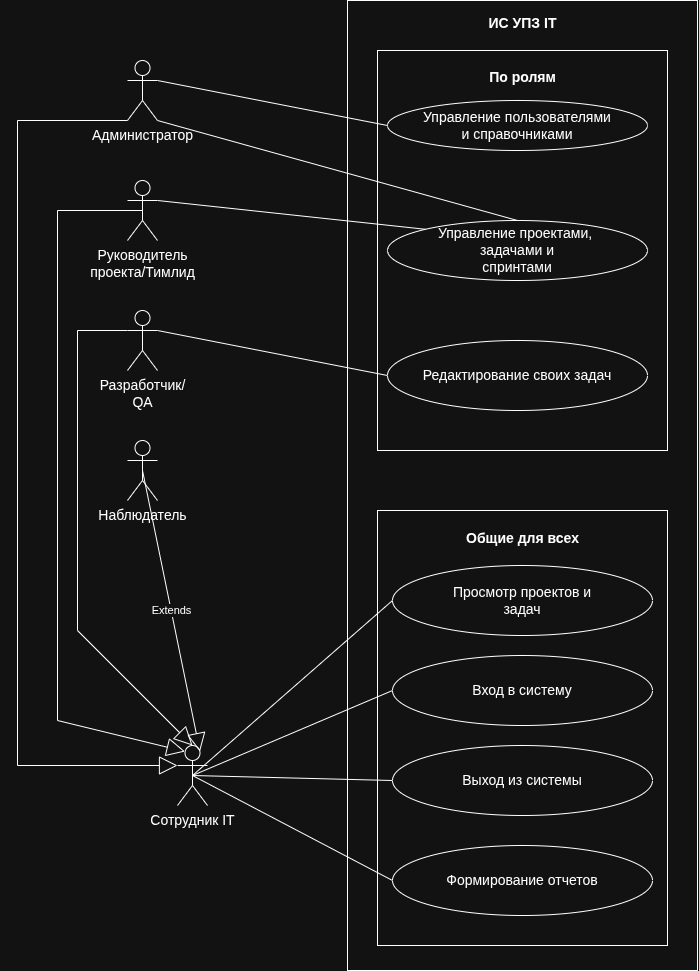

The diagram above was exported from draw.io. Its source (the exported page's mxGraphModel, read from the mxfile embedded in the PNG):
<mxGraphModel dx="987" dy="1403" grid="1" gridSize="10" guides="1" tooltips="1" connect="1" arrows="1" fold="1" page="1" pageScale="1" pageWidth="827" pageHeight="1169" math="0" shadow="0">
  <root>
    <mxCell id="0" />
    <mxCell id="1" parent="0" />
    <mxCell id="SYMT-pBWJEFju52CHtWs-1" parent="1" style="shape=umlActor;verticalLabelPosition=bottom;verticalAlign=top;html=1;outlineConnect=0;fontSize=14;" value="Администратор" vertex="1">
      <mxGeometry height="60" width="30" x="220" y="160" as="geometry" />
    </mxCell>
    <mxCell id="SYMT-pBWJEFju52CHtWs-2" parent="1" style="shape=umlActor;verticalLabelPosition=bottom;verticalAlign=top;html=1;outlineConnect=0;fontSize=14;" value="Руководитель &lt;br&gt;проекта/Тимлид" vertex="1">
      <mxGeometry height="60" width="30" x="220" y="280" as="geometry" />
    </mxCell>
    <mxCell id="SYMT-pBWJEFju52CHtWs-3" parent="1" style="shape=umlActor;verticalLabelPosition=bottom;verticalAlign=top;html=1;outlineConnect=0;fontSize=14;" value="Разработчик/&lt;br&gt;QA" vertex="1">
      <mxGeometry height="60" width="30" x="220" y="410" as="geometry" />
    </mxCell>
    <mxCell id="SYMT-pBWJEFju52CHtWs-4" parent="1" style="shape=umlActor;verticalLabelPosition=bottom;verticalAlign=top;html=1;outlineConnect=0;fontSize=14;" value="Наблюдатель" vertex="1">
      <mxGeometry height="60" width="30" x="220" y="540" as="geometry" />
    </mxCell>
    <mxCell id="SYMT-pBWJEFju52CHtWs-5" parent="1" style="shape=umlActor;verticalLabelPosition=bottom;verticalAlign=top;html=1;outlineConnect=0;fontSize=14;" value="Сотрудник IT" vertex="1">
      <mxGeometry height="60" width="30" x="270" y="845" as="geometry" />
    </mxCell>
    <mxCell id="SYMT-pBWJEFju52CHtWs-11" parent="1" style="html=1;whiteSpace=wrap;fontSize=14;" value="" vertex="1">
      <mxGeometry height="970" width="350" x="440" y="100" as="geometry" />
    </mxCell>
    <mxCell id="SYMT-pBWJEFju52CHtWs-12" parent="1" style="html=1;whiteSpace=wrap;fontSize=14;" value="" vertex="1">
      <mxGeometry height="435" width="290" x="470" y="610" as="geometry" />
    </mxCell>
    <mxCell id="SYMT-pBWJEFju52CHtWs-14" parent="1" style="html=1;whiteSpace=wrap;fontSize=14;" value="" vertex="1">
      <mxGeometry height="400" width="290" x="470" y="150" as="geometry" />
    </mxCell>
    <mxCell id="SYMT-pBWJEFju52CHtWs-15" parent="1" style="text;align=center;fontStyle=1;verticalAlign=middle;spacingLeft=3;spacingRight=3;strokeColor=none;rotatable=0;points=[[0,0.5],[1,0.5]];portConstraint=eastwest;html=1;fontSize=14;" value="ИС УПЗ IT" vertex="1">
      <mxGeometry height="26" width="80" x="575" y="110" as="geometry" />
    </mxCell>
    <mxCell id="SYMT-pBWJEFju52CHtWs-16" parent="1" style="text;align=center;fontStyle=1;verticalAlign=middle;spacingLeft=3;spacingRight=3;strokeColor=none;rotatable=0;points=[[0,0.5],[1,0.5]];portConstraint=eastwest;html=1;fontSize=14;" value="По ролям" vertex="1">
      <mxGeometry height="26" width="80" x="575" y="164" as="geometry" />
    </mxCell>
    <mxCell id="SYMT-pBWJEFju52CHtWs-17" parent="1" style="text;align=center;fontStyle=1;verticalAlign=middle;spacingLeft=3;spacingRight=3;strokeColor=none;rotatable=0;points=[[0,0.5],[1,0.5]];portConstraint=eastwest;html=1;fontSize=14;" value="Общие для всех" vertex="1">
      <mxGeometry height="26" width="80" x="575" y="625" as="geometry" />
    </mxCell>
    <mxCell id="SYMT-pBWJEFju52CHtWs-18" parent="1" style="ellipse;whiteSpace=wrap;html=1;fontSize=14;" value="Управление пользователями&lt;br&gt;и справочниками" vertex="1">
      <mxGeometry height="50" width="260" x="480" y="200" as="geometry" />
    </mxCell>
    <mxCell id="SYMT-pBWJEFju52CHtWs-19" parent="1" style="ellipse;whiteSpace=wrap;html=1;fontSize=14;" value="Управление проектами,&amp;nbsp;&lt;br&gt;задачами и&lt;br&gt;спринтами" vertex="1">
      <mxGeometry height="60" width="260" x="480" y="320" as="geometry" />
    </mxCell>
    <mxCell id="SYMT-pBWJEFju52CHtWs-20" parent="1" style="ellipse;whiteSpace=wrap;html=1;fontSize=14;" value="Редактирование своих задач" vertex="1">
      <mxGeometry height="70" width="260" x="480" y="440" as="geometry" />
    </mxCell>
    <mxCell id="SYMT-pBWJEFju52CHtWs-21" parent="1" style="ellipse;whiteSpace=wrap;html=1;fontSize=14;" value="Просмотр проектов и&lt;br&gt;задач" vertex="1">
      <mxGeometry height="70" width="260" x="485" y="665" as="geometry" />
    </mxCell>
    <mxCell id="SYMT-pBWJEFju52CHtWs-22" parent="1" style="ellipse;whiteSpace=wrap;html=1;fontSize=14;" value="Вход в систему" vertex="1">
      <mxGeometry height="70" width="260" x="485" y="755" as="geometry" />
    </mxCell>
    <mxCell id="SYMT-pBWJEFju52CHtWs-23" parent="1" style="ellipse;whiteSpace=wrap;html=1;fontSize=14;" value="Выход из системы" vertex="1">
      <mxGeometry height="70" width="260" x="485" y="845" as="geometry" />
    </mxCell>
    <mxCell id="SYMT-pBWJEFju52CHtWs-24" parent="1" style="ellipse;whiteSpace=wrap;html=1;fontSize=14;" value="Формирование отчетов" vertex="1">
      <mxGeometry height="70" width="260" x="485" y="945" as="geometry" />
    </mxCell>
    <mxCell id="SYMT-pBWJEFju52CHtWs-30" edge="1" parent="1" source="SYMT-pBWJEFju52CHtWs-1" style="endArrow=none;html=1;rounded=0;exitX=1;exitY=0.3333333333333333;exitDx=0;exitDy=0;exitPerimeter=0;entryX=0;entryY=0.5;entryDx=0;entryDy=0;" target="SYMT-pBWJEFju52CHtWs-18" value="">
      <mxGeometry height="50" relative="1" width="50" as="geometry">
        <mxPoint x="350" y="260" as="sourcePoint" />
        <mxPoint x="400" y="210" as="targetPoint" />
      </mxGeometry>
    </mxCell>
    <mxCell id="SYMT-pBWJEFju52CHtWs-31" edge="1" parent="1" source="SYMT-pBWJEFju52CHtWs-1" style="endArrow=none;html=1;rounded=0;exitX=1;exitY=1;exitDx=0;exitDy=0;exitPerimeter=0;entryX=0.5;entryY=0;entryDx=0;entryDy=0;" target="SYMT-pBWJEFju52CHtWs-19" value="">
      <mxGeometry height="50" relative="1" width="50" as="geometry">
        <mxPoint x="310" y="240" as="sourcePoint" />
        <mxPoint x="540" y="285" as="targetPoint" />
      </mxGeometry>
    </mxCell>
    <mxCell id="SYMT-pBWJEFju52CHtWs-32" edge="1" parent="1" source="SYMT-pBWJEFju52CHtWs-2" style="endArrow=none;html=1;rounded=0;exitX=1;exitY=0.3333333333333333;exitDx=0;exitDy=0;exitPerimeter=0;entryX=0;entryY=0;entryDx=0;entryDy=0;" target="SYMT-pBWJEFju52CHtWs-19" value="">
      <mxGeometry height="50" relative="1" width="50" as="geometry">
        <mxPoint x="320" y="300" as="sourcePoint" />
        <mxPoint x="680" y="400" as="targetPoint" />
      </mxGeometry>
    </mxCell>
    <mxCell id="SYMT-pBWJEFju52CHtWs-33" edge="1" parent="1" source="SYMT-pBWJEFju52CHtWs-3" style="endArrow=none;html=1;rounded=0;exitX=1;exitY=0.3333333333333333;exitDx=0;exitDy=0;exitPerimeter=0;entryX=0;entryY=0.5;entryDx=0;entryDy=0;" target="SYMT-pBWJEFju52CHtWs-20" value="">
      <mxGeometry height="50" relative="1" width="50" as="geometry">
        <mxPoint x="290" y="480" as="sourcePoint" />
        <mxPoint x="650" y="580" as="targetPoint" />
      </mxGeometry>
    </mxCell>
    <mxCell id="SYMT-pBWJEFju52CHtWs-34" edge="1" parent="1" source="SYMT-pBWJEFju52CHtWs-1" style="endArrow=block;endSize=16;endFill=0;html=1;rounded=0;exitX=0;exitY=1;exitDx=0;exitDy=0;exitPerimeter=0;entryX=0;entryY=0.3333333333333333;entryDx=0;entryDy=0;entryPerimeter=0;" target="SYMT-pBWJEFju52CHtWs-5" value="">
      <mxGeometry relative="1" width="160" as="geometry">
        <Array as="points">
          <mxPoint x="110" y="220" />
          <mxPoint x="110" y="865" />
        </Array>
        <mxPoint x="60" y="250" as="sourcePoint" />
        <mxPoint x="120" y="910" as="targetPoint" />
      </mxGeometry>
    </mxCell>
    <mxCell id="SYMT-pBWJEFju52CHtWs-35" edge="1" parent="1" source="SYMT-pBWJEFju52CHtWs-2" style="endArrow=block;endSize=16;endFill=0;html=1;rounded=0;exitX=0.5;exitY=0.5;exitDx=0;exitDy=0;exitPerimeter=0;entryX=0.25;entryY=0.1;entryDx=0;entryDy=0;entryPerimeter=0;" target="SYMT-pBWJEFju52CHtWs-5" value="">
      <mxGeometry relative="1" width="160" as="geometry">
        <Array as="points">
          <mxPoint x="150" y="310" />
          <mxPoint x="150" y="820" />
        </Array>
        <mxPoint x="190" y="310" as="sourcePoint" />
        <mxPoint x="240" y="955" as="targetPoint" />
      </mxGeometry>
    </mxCell>
    <mxCell id="SYMT-pBWJEFju52CHtWs-36" edge="1" parent="1" source="SYMT-pBWJEFju52CHtWs-3" style="endArrow=block;endSize=16;endFill=0;html=1;rounded=0;exitX=0;exitY=0.3333333333333333;exitDx=0;exitDy=0;exitPerimeter=0;entryX=0.5;entryY=0;entryDx=0;entryDy=0;entryPerimeter=0;" target="SYMT-pBWJEFju52CHtWs-5" value="">
      <mxGeometry relative="1" width="160" as="geometry">
        <Array as="points">
          <mxPoint x="170" y="430" />
          <mxPoint x="170" y="730" />
        </Array>
        <mxPoint x="245" y="429.5" as="sourcePoint" />
        <mxPoint x="288" y="970.5" as="targetPoint" />
      </mxGeometry>
    </mxCell>
    <mxCell id="SYMT-pBWJEFju52CHtWs-38" edge="1" parent="1" source="SYMT-pBWJEFju52CHtWs-4" style="endArrow=block;endSize=16;endFill=0;html=1;rounded=0;exitX=0.5;exitY=0.5;exitDx=0;exitDy=0;exitPerimeter=0;entryX=0.75;entryY=0.1;entryDx=0;entryDy=0;entryPerimeter=0;" target="SYMT-pBWJEFju52CHtWs-5" value="Extends">
      <mxGeometry relative="1" width="160" as="geometry">
        <mxPoint x="230" y="690" as="sourcePoint" />
        <mxPoint x="390" y="690" as="targetPoint" />
      </mxGeometry>
    </mxCell>
    <mxCell id="SYMT-pBWJEFju52CHtWs-39" edge="1" parent="1" source="SYMT-pBWJEFju52CHtWs-5" style="endArrow=none;html=1;rounded=0;exitX=0.5;exitY=0.5;exitDx=0;exitDy=0;exitPerimeter=0;entryX=0;entryY=0.5;entryDx=0;entryDy=0;" target="SYMT-pBWJEFju52CHtWs-21" value="">
      <mxGeometry height="50" relative="1" width="50" as="geometry">
        <mxPoint x="320" y="770" as="sourcePoint" />
        <mxPoint x="370" y="720" as="targetPoint" />
      </mxGeometry>
    </mxCell>
    <mxCell id="SYMT-pBWJEFju52CHtWs-40" edge="1" parent="1" source="SYMT-pBWJEFju52CHtWs-5" style="endArrow=none;html=1;rounded=0;exitX=0.5;exitY=0.5;exitDx=0;exitDy=0;exitPerimeter=0;entryX=0;entryY=0.5;entryDx=0;entryDy=0;" target="SYMT-pBWJEFju52CHtWs-22" value="">
      <mxGeometry height="50" relative="1" width="50" as="geometry">
        <mxPoint x="280" y="1090" as="sourcePoint" />
        <mxPoint x="480" y="915" as="targetPoint" />
      </mxGeometry>
    </mxCell>
    <mxCell id="SYMT-pBWJEFju52CHtWs-41" edge="1" parent="1" source="SYMT-pBWJEFju52CHtWs-5" style="endArrow=none;html=1;rounded=0;exitX=0.5;exitY=0.5;exitDx=0;exitDy=0;exitPerimeter=0;entryX=0;entryY=0.5;entryDx=0;entryDy=0;" target="SYMT-pBWJEFju52CHtWs-23" value="">
      <mxGeometry height="50" relative="1" width="50" as="geometry">
        <mxPoint x="360" y="1115" as="sourcePoint" />
        <mxPoint x="560" y="940" as="targetPoint" />
      </mxGeometry>
    </mxCell>
    <mxCell id="SYMT-pBWJEFju52CHtWs-42" edge="1" parent="1" source="SYMT-pBWJEFju52CHtWs-5" style="endArrow=none;html=1;rounded=0;exitX=0.5;exitY=0.5;exitDx=0;exitDy=0;exitPerimeter=0;entryX=0;entryY=0.5;entryDx=0;entryDy=0;" target="SYMT-pBWJEFju52CHtWs-24" value="">
      <mxGeometry height="50" relative="1" width="50" as="geometry">
        <mxPoint x="320" y="1165" as="sourcePoint" />
        <mxPoint x="520" y="990" as="targetPoint" />
      </mxGeometry>
    </mxCell>
  </root>
</mxGraphModel>